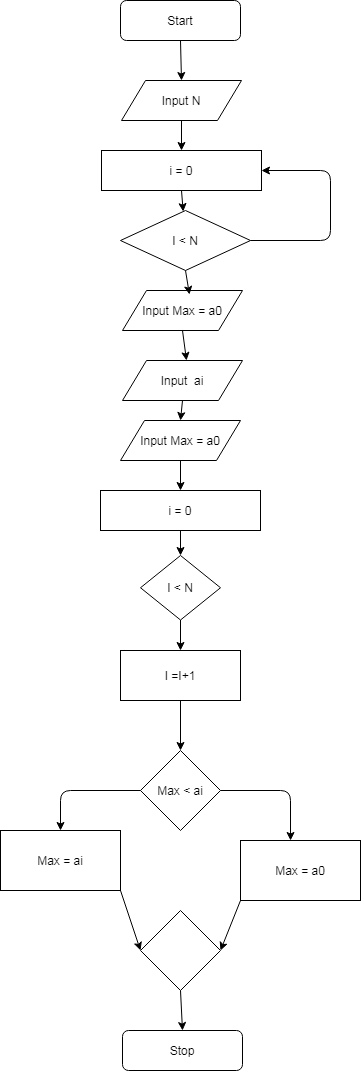

The diagram above was exported from draw.io. Its source (the exported page's mxGraphModel, read from the mxfile embedded in the PNG):
<mxGraphModel dx="868" dy="482" grid="1" gridSize="10" guides="1" tooltips="1" connect="1" arrows="1" fold="1" page="1" pageScale="1" pageWidth="827" pageHeight="1169" math="0" shadow="0">
  <root>
    <mxCell id="0" />
    <mxCell id="1" parent="0" />
    <mxCell id="ZTNXYr9X-xA_7raRAN3S-1" value="Start" style="rounded=1;whiteSpace=wrap;html=1;" vertex="1" parent="1">
      <mxGeometry x="310" y="30" width="120" height="40" as="geometry" />
    </mxCell>
    <mxCell id="ZTNXYr9X-xA_7raRAN3S-2" value="Input N" style="shape=parallelogram;perimeter=parallelogramPerimeter;whiteSpace=wrap;html=1;" vertex="1" parent="1">
      <mxGeometry x="311" y="110" width="120" height="40" as="geometry" />
    </mxCell>
    <mxCell id="ZTNXYr9X-xA_7raRAN3S-3" value="i = 0" style="rounded=0;whiteSpace=wrap;html=1;" vertex="1" parent="1">
      <mxGeometry x="291" y="180" width="160" height="40" as="geometry" />
    </mxCell>
    <mxCell id="ZTNXYr9X-xA_7raRAN3S-4" value="I &amp;lt; N" style="rhombus;whiteSpace=wrap;html=1;" vertex="1" parent="1">
      <mxGeometry x="310" y="240" width="130" height="60" as="geometry" />
    </mxCell>
    <mxCell id="ZTNXYr9X-xA_7raRAN3S-6" value="Input&amp;nbsp; ai" style="shape=parallelogram;perimeter=parallelogramPerimeter;whiteSpace=wrap;html=1;" vertex="1" parent="1">
      <mxGeometry x="312" y="390" width="120" height="40" as="geometry" />
    </mxCell>
    <mxCell id="ZTNXYr9X-xA_7raRAN3S-7" value="I =I+1" style="rounded=0;whiteSpace=wrap;html=1;" vertex="1" parent="1">
      <mxGeometry x="310" y="680" width="120" height="50" as="geometry" />
    </mxCell>
    <mxCell id="ZTNXYr9X-xA_7raRAN3S-10" value="Input Max = a0" style="shape=parallelogram;perimeter=parallelogramPerimeter;whiteSpace=wrap;html=1;" vertex="1" parent="1">
      <mxGeometry x="310" y="450" width="120" height="40" as="geometry" />
    </mxCell>
    <mxCell id="ZTNXYr9X-xA_7raRAN3S-23" value="Input Max = a0" style="shape=parallelogram;perimeter=parallelogramPerimeter;whiteSpace=wrap;html=1;" vertex="1" parent="1">
      <mxGeometry x="312" y="320" width="120" height="40" as="geometry" />
    </mxCell>
    <mxCell id="ZTNXYr9X-xA_7raRAN3S-12" value="i = 0" style="rounded=0;whiteSpace=wrap;html=1;" vertex="1" parent="1">
      <mxGeometry x="290" y="520" width="160" height="40" as="geometry" />
    </mxCell>
    <mxCell id="ZTNXYr9X-xA_7raRAN3S-13" value="" style="rhombus;whiteSpace=wrap;html=1;" vertex="1" parent="1">
      <mxGeometry x="330" y="940" width="80" height="80" as="geometry" />
    </mxCell>
    <mxCell id="ZTNXYr9X-xA_7raRAN3S-14" value="I &amp;lt; N" style="rhombus;whiteSpace=wrap;html=1;" vertex="1" parent="1">
      <mxGeometry x="330" y="585" width="80" height="64.5" as="geometry" />
    </mxCell>
    <mxCell id="ZTNXYr9X-xA_7raRAN3S-15" value="Max &amp;lt; ai" style="rhombus;whiteSpace=wrap;html=1;" vertex="1" parent="1">
      <mxGeometry x="330" y="780" width="80" height="80" as="geometry" />
    </mxCell>
    <mxCell id="ZTNXYr9X-xA_7raRAN3S-16" value="Max = a0" style="rounded=0;whiteSpace=wrap;html=1;" vertex="1" parent="1">
      <mxGeometry x="430" y="870" width="120" height="60" as="geometry" />
    </mxCell>
    <mxCell id="ZTNXYr9X-xA_7raRAN3S-17" value="Max = ai" style="rounded=0;whiteSpace=wrap;html=1;" vertex="1" parent="1">
      <mxGeometry x="190" y="860" width="120" height="60" as="geometry" />
    </mxCell>
    <mxCell id="ZTNXYr9X-xA_7raRAN3S-18" value="" style="endArrow=classic;html=1;exitX=0.5;exitY=1;exitDx=0;exitDy=0;entryX=0.5;entryY=0;entryDx=0;entryDy=0;" edge="1" parent="1" source="ZTNXYr9X-xA_7raRAN3S-2" target="ZTNXYr9X-xA_7raRAN3S-3">
      <mxGeometry width="50" height="50" relative="1" as="geometry">
        <mxPoint x="500" y="90" as="sourcePoint" />
        <mxPoint x="550" y="40" as="targetPoint" />
      </mxGeometry>
    </mxCell>
    <mxCell id="ZTNXYr9X-xA_7raRAN3S-19" value="" style="endArrow=classic;html=1;exitX=0.5;exitY=1;exitDx=0;exitDy=0;entryX=0.5;entryY=0;entryDx=0;entryDy=0;" edge="1" parent="1" source="ZTNXYr9X-xA_7raRAN3S-1" target="ZTNXYr9X-xA_7raRAN3S-2">
      <mxGeometry width="50" height="50" relative="1" as="geometry">
        <mxPoint x="510" y="110" as="sourcePoint" />
        <mxPoint x="560" y="60" as="targetPoint" />
      </mxGeometry>
    </mxCell>
    <mxCell id="ZTNXYr9X-xA_7raRAN3S-20" value="" style="endArrow=classic;html=1;exitX=0.5;exitY=1;exitDx=0;exitDy=0;entryX=0.558;entryY=0.1;entryDx=0;entryDy=0;entryPerimeter=0;" edge="1" parent="1" source="ZTNXYr9X-xA_7raRAN3S-4" target="ZTNXYr9X-xA_7raRAN3S-23">
      <mxGeometry width="50" height="50" relative="1" as="geometry">
        <mxPoint x="20" y="180" as="sourcePoint" />
        <mxPoint x="378" y="350" as="targetPoint" />
      </mxGeometry>
    </mxCell>
    <mxCell id="ZTNXYr9X-xA_7raRAN3S-21" value="" style="endArrow=classic;html=1;exitX=0.5;exitY=1;exitDx=0;exitDy=0;" edge="1" parent="1" source="ZTNXYr9X-xA_7raRAN3S-3" target="ZTNXYr9X-xA_7raRAN3S-4">
      <mxGeometry width="50" height="50" relative="1" as="geometry">
        <mxPoint x="90" y="160" as="sourcePoint" />
        <mxPoint x="140" y="110" as="targetPoint" />
      </mxGeometry>
    </mxCell>
    <mxCell id="ZTNXYr9X-xA_7raRAN3S-22" value="" style="endArrow=classic;html=1;exitX=0.5;exitY=1;exitDx=0;exitDy=0;" edge="1" parent="1" source="ZTNXYr9X-xA_7raRAN3S-23">
      <mxGeometry width="50" height="50" relative="1" as="geometry">
        <mxPoint x="373" y="390" as="sourcePoint" />
        <mxPoint x="376" y="390" as="targetPoint" />
      </mxGeometry>
    </mxCell>
    <mxCell id="ZTNXYr9X-xA_7raRAN3S-26" value="" style="endArrow=classic;html=1;exitX=0.5;exitY=1;exitDx=0;exitDy=0;entryX=0.5;entryY=0;entryDx=0;entryDy=0;" edge="1" parent="1" source="ZTNXYr9X-xA_7raRAN3S-6" target="ZTNXYr9X-xA_7raRAN3S-10">
      <mxGeometry width="50" height="50" relative="1" as="geometry">
        <mxPoint x="100" y="570" as="sourcePoint" />
        <mxPoint x="150" y="520" as="targetPoint" />
      </mxGeometry>
    </mxCell>
    <mxCell id="ZTNXYr9X-xA_7raRAN3S-29" value="" style="endArrow=classic;html=1;exitX=0.5;exitY=1;exitDx=0;exitDy=0;entryX=0.5;entryY=0;entryDx=0;entryDy=0;" edge="1" parent="1" source="ZTNXYr9X-xA_7raRAN3S-10" target="ZTNXYr9X-xA_7raRAN3S-12">
      <mxGeometry width="50" height="50" relative="1" as="geometry">
        <mxPoint x="390" y="530" as="sourcePoint" />
        <mxPoint x="440" y="480" as="targetPoint" />
      </mxGeometry>
    </mxCell>
    <mxCell id="ZTNXYr9X-xA_7raRAN3S-30" value="" style="endArrow=classic;html=1;exitX=0.5;exitY=1;exitDx=0;exitDy=0;entryX=0.5;entryY=0;entryDx=0;entryDy=0;" edge="1" parent="1" source="ZTNXYr9X-xA_7raRAN3S-12" target="ZTNXYr9X-xA_7raRAN3S-14">
      <mxGeometry width="50" height="50" relative="1" as="geometry">
        <mxPoint x="130" y="570" as="sourcePoint" />
        <mxPoint x="180" y="520" as="targetPoint" />
      </mxGeometry>
    </mxCell>
    <mxCell id="ZTNXYr9X-xA_7raRAN3S-31" value="" style="endArrow=classic;html=1;exitX=0.5;exitY=1;exitDx=0;exitDy=0;entryX=0.5;entryY=0;entryDx=0;entryDy=0;" edge="1" parent="1" source="ZTNXYr9X-xA_7raRAN3S-14" target="ZTNXYr9X-xA_7raRAN3S-7">
      <mxGeometry width="50" height="50" relative="1" as="geometry">
        <mxPoint x="100" y="750" as="sourcePoint" />
        <mxPoint x="150" y="700" as="targetPoint" />
      </mxGeometry>
    </mxCell>
    <mxCell id="ZTNXYr9X-xA_7raRAN3S-32" value="" style="endArrow=classic;html=1;exitX=0.5;exitY=1;exitDx=0;exitDy=0;entryX=0.5;entryY=0;entryDx=0;entryDy=0;" edge="1" parent="1" source="ZTNXYr9X-xA_7raRAN3S-7" target="ZTNXYr9X-xA_7raRAN3S-15">
      <mxGeometry width="50" height="50" relative="1" as="geometry">
        <mxPoint x="190" y="810" as="sourcePoint" />
        <mxPoint x="240" y="760" as="targetPoint" />
      </mxGeometry>
    </mxCell>
    <mxCell id="ZTNXYr9X-xA_7raRAN3S-33" value="" style="endArrow=classic;html=1;entryX=0.417;entryY=0;entryDx=0;entryDy=0;entryPerimeter=0;exitX=1;exitY=0.5;exitDx=0;exitDy=0;" edge="1" parent="1" source="ZTNXYr9X-xA_7raRAN3S-15" target="ZTNXYr9X-xA_7raRAN3S-16">
      <mxGeometry width="50" height="50" relative="1" as="geometry">
        <mxPoint x="370" y="860" as="sourcePoint" />
        <mxPoint x="420" y="810" as="targetPoint" />
        <Array as="points">
          <mxPoint x="480" y="820" />
        </Array>
      </mxGeometry>
    </mxCell>
    <mxCell id="ZTNXYr9X-xA_7raRAN3S-34" value="" style="endArrow=classic;html=1;exitX=0;exitY=0.5;exitDx=0;exitDy=0;entryX=0.5;entryY=0;entryDx=0;entryDy=0;" edge="1" parent="1" source="ZTNXYr9X-xA_7raRAN3S-15" target="ZTNXYr9X-xA_7raRAN3S-17">
      <mxGeometry width="50" height="50" relative="1" as="geometry">
        <mxPoint x="170" y="830" as="sourcePoint" />
        <mxPoint x="210" y="810" as="targetPoint" />
        <Array as="points">
          <mxPoint x="250" y="820" />
        </Array>
      </mxGeometry>
    </mxCell>
    <mxCell id="ZTNXYr9X-xA_7raRAN3S-35" value="" style="endArrow=classic;html=1;exitX=1;exitY=0.5;exitDx=0;exitDy=0;entryX=1;entryY=0.5;entryDx=0;entryDy=0;" edge="1" parent="1" source="ZTNXYr9X-xA_7raRAN3S-4" target="ZTNXYr9X-xA_7raRAN3S-3">
      <mxGeometry width="50" height="50" relative="1" as="geometry">
        <mxPoint x="610" y="250" as="sourcePoint" />
        <mxPoint x="470" y="190" as="targetPoint" />
        <Array as="points">
          <mxPoint x="520" y="270" />
          <mxPoint x="520" y="200" />
        </Array>
      </mxGeometry>
    </mxCell>
    <mxCell id="ZTNXYr9X-xA_7raRAN3S-36" value="" style="endArrow=classic;html=1;exitX=0;exitY=1;exitDx=0;exitDy=0;entryX=1;entryY=0.5;entryDx=0;entryDy=0;" edge="1" parent="1" source="ZTNXYr9X-xA_7raRAN3S-16" target="ZTNXYr9X-xA_7raRAN3S-13">
      <mxGeometry width="50" height="50" relative="1" as="geometry">
        <mxPoint x="270" y="990" as="sourcePoint" />
        <mxPoint x="320" y="940" as="targetPoint" />
      </mxGeometry>
    </mxCell>
    <mxCell id="ZTNXYr9X-xA_7raRAN3S-37" value="" style="endArrow=classic;html=1;exitX=1;exitY=1;exitDx=0;exitDy=0;entryX=0;entryY=0.5;entryDx=0;entryDy=0;" edge="1" parent="1" source="ZTNXYr9X-xA_7raRAN3S-17" target="ZTNXYr9X-xA_7raRAN3S-13">
      <mxGeometry width="50" height="50" relative="1" as="geometry">
        <mxPoint x="170" y="1050" as="sourcePoint" />
        <mxPoint x="220" y="1000" as="targetPoint" />
      </mxGeometry>
    </mxCell>
    <mxCell id="ZTNXYr9X-xA_7raRAN3S-38" value="Stop" style="rounded=1;whiteSpace=wrap;html=1;" vertex="1" parent="1">
      <mxGeometry x="312" y="1060" width="120" height="40" as="geometry" />
    </mxCell>
    <mxCell id="ZTNXYr9X-xA_7raRAN3S-39" value="" style="endArrow=classic;html=1;exitX=0.5;exitY=1;exitDx=0;exitDy=0;entryX=0.5;entryY=0;entryDx=0;entryDy=0;" edge="1" parent="1" source="ZTNXYr9X-xA_7raRAN3S-13" target="ZTNXYr9X-xA_7raRAN3S-38">
      <mxGeometry width="50" height="50" relative="1" as="geometry">
        <mxPoint x="190" y="1090" as="sourcePoint" />
        <mxPoint x="240" y="1040" as="targetPoint" />
      </mxGeometry>
    </mxCell>
  </root>
</mxGraphModel>